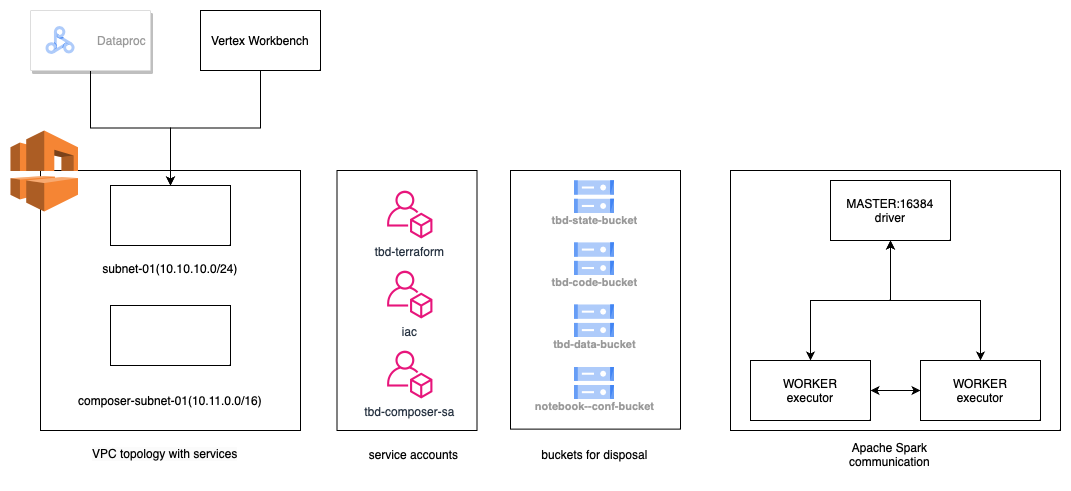

The diagram above was exported from draw.io. Its source (the exported page's mxGraphModel, read from the mxfile embedded in the PNG):
<mxGraphModel dx="2261" dy="802" grid="1" gridSize="10" guides="1" tooltips="1" connect="1" arrows="1" fold="1" page="1" pageScale="1" pageWidth="827" pageHeight="1169" math="0" shadow="0">
  <root>
    <mxCell id="0" />
    <mxCell id="1" parent="0" />
    <mxCell id="Bhmx-Kz1qSxiOcPMZ_mE-14" value="" style="rounded=0;whiteSpace=wrap;html=1;" vertex="1" parent="1">
      <mxGeometry x="-20" y="330" width="330" height="260" as="geometry" />
    </mxCell>
    <mxCell id="s-P8lAj9R_laTxJtGDZS-9" value="" style="group" parent="1" vertex="1" connectable="0">
      <mxGeometry x="-240" y="330" width="170" height="300" as="geometry" />
    </mxCell>
    <mxCell id="s-P8lAj9R_laTxJtGDZS-8" value="buckets for disposal" style="text;html=1;strokeColor=none;fillColor=none;align=center;verticalAlign=middle;whiteSpace=wrap;rounded=0;" parent="s-P8lAj9R_laTxJtGDZS-9" vertex="1">
      <mxGeometry x="22.3125" y="268.96551724137936" width="125.375" height="31.034482758620697" as="geometry" />
    </mxCell>
    <mxCell id="s-P8lAj9R_laTxJtGDZS-1" value="" style="rounded=0;whiteSpace=wrap;html=1;container=0;" parent="s-P8lAj9R_laTxJtGDZS-9" vertex="1">
      <mxGeometry width="170" height="258.62068965517244" as="geometry" />
    </mxCell>
    <mxCell id="s-P8lAj9R_laTxJtGDZS-3" value="tbd-state-bucket&lt;br&gt;" style="sketch=0;html=1;verticalAlign=top;labelPosition=center;verticalLabelPosition=bottom;align=center;spacingTop=-6;fontSize=11;fontStyle=1;fontColor=#999999;shape=image;aspect=fixed;imageAspect=0;image=data:image/svg+xml,(base64 omitted: 1124 chars);container=0;" parent="s-P8lAj9R_laTxJtGDZS-9" vertex="1">
      <mxGeometry x="63.75" y="10.344827586206897" width="40.513173540271616" height="32.79637858021987" as="geometry" />
    </mxCell>
    <mxCell id="s-P8lAj9R_laTxJtGDZS-4" value="tbd-code-bucket&lt;br&gt;" style="sketch=0;html=1;verticalAlign=top;labelPosition=center;verticalLabelPosition=bottom;align=center;spacingTop=-6;fontSize=11;fontStyle=1;fontColor=#999999;shape=image;aspect=fixed;imageAspect=0;image=data:image/svg+xml,(base64 omitted: 1124 chars);container=0;" parent="s-P8lAj9R_laTxJtGDZS-9" vertex="1">
      <mxGeometry x="63.75" y="72.4137931034483" width="40.513173540271616" height="32.79637858021987" as="geometry" />
    </mxCell>
    <mxCell id="s-P8lAj9R_laTxJtGDZS-5" value="tbd-data-bucket" style="sketch=0;html=1;verticalAlign=top;labelPosition=center;verticalLabelPosition=bottom;align=center;spacingTop=-6;fontSize=11;fontStyle=1;fontColor=#999999;shape=image;aspect=fixed;imageAspect=0;image=data:image/svg+xml,(base64 omitted: 1124 chars);container=0;" parent="s-P8lAj9R_laTxJtGDZS-9" vertex="1">
      <mxGeometry x="63.75" y="134.48275862068968" width="40.513173540271616" height="32.79637858021987" as="geometry" />
    </mxCell>
    <mxCell id="s-P8lAj9R_laTxJtGDZS-6" value="notebook--conf-bucket" style="sketch=0;html=1;verticalAlign=top;labelPosition=center;verticalLabelPosition=bottom;align=center;spacingTop=-6;fontSize=11;fontStyle=1;fontColor=#999999;shape=image;aspect=fixed;imageAspect=0;image=data:image/svg+xml,(base64 omitted: 1124 chars);container=0;" parent="s-P8lAj9R_laTxJtGDZS-9" vertex="1">
      <mxGeometry x="63.75" y="196.55172413793107" width="40.513173540271616" height="32.79637858021987" as="geometry" />
    </mxCell>
    <mxCell id="s-P8lAj9R_laTxJtGDZS-37" value="" style="group" parent="1" vertex="1" connectable="0">
      <mxGeometry x="-740" y="170" width="310" height="470" as="geometry" />
    </mxCell>
    <mxCell id="s-P8lAj9R_laTxJtGDZS-34" value="" style="group" parent="s-P8lAj9R_laTxJtGDZS-37" vertex="1" connectable="0">
      <mxGeometry width="310" height="420" as="geometry" />
    </mxCell>
    <mxCell id="s-P8lAj9R_laTxJtGDZS-26" value="" style="group" parent="s-P8lAj9R_laTxJtGDZS-34" vertex="1" connectable="0">
      <mxGeometry y="120" width="290" height="300" as="geometry" />
    </mxCell>
    <mxCell id="s-P8lAj9R_laTxJtGDZS-25" value="" style="group" parent="s-P8lAj9R_laTxJtGDZS-26" vertex="1" connectable="0">
      <mxGeometry x="30" y="40" width="260" height="260" as="geometry" />
    </mxCell>
    <mxCell id="s-P8lAj9R_laTxJtGDZS-10" value="" style="rounded=0;whiteSpace=wrap;html=1;" parent="s-P8lAj9R_laTxJtGDZS-25" vertex="1">
      <mxGeometry width="260" height="260" as="geometry" />
    </mxCell>
    <mxCell id="s-P8lAj9R_laTxJtGDZS-17" value="" style="group" parent="s-P8lAj9R_laTxJtGDZS-25" vertex="1" connectable="0">
      <mxGeometry x="70" y="15" width="170" height="98" as="geometry" />
    </mxCell>
    <mxCell id="s-P8lAj9R_laTxJtGDZS-12" value="" style="rounded=0;whiteSpace=wrap;html=1;" parent="s-P8lAj9R_laTxJtGDZS-17" vertex="1">
      <mxGeometry width="120" height="60" as="geometry" />
    </mxCell>
    <mxCell id="s-P8lAj9R_laTxJtGDZS-14" value="subnet-01(10.10.10.0/24)" style="text;html=1;strokeColor=none;fillColor=none;align=center;verticalAlign=middle;whiteSpace=wrap;rounded=0;" parent="s-P8lAj9R_laTxJtGDZS-17" vertex="1">
      <mxGeometry x="-50" y="68" width="220" height="30" as="geometry" />
    </mxCell>
    <mxCell id="s-P8lAj9R_laTxJtGDZS-23" value="" style="rounded=0;whiteSpace=wrap;html=1;" parent="s-P8lAj9R_laTxJtGDZS-25" vertex="1">
      <mxGeometry x="70" y="135" width="120" height="60" as="geometry" />
    </mxCell>
    <mxCell id="s-P8lAj9R_laTxJtGDZS-24" value="composer-subnet-01(10.11.0.0/16)" style="text;html=1;strokeColor=none;fillColor=none;align=center;verticalAlign=middle;whiteSpace=wrap;rounded=0;" parent="s-P8lAj9R_laTxJtGDZS-25" vertex="1">
      <mxGeometry x="10" y="215" width="240" height="30" as="geometry" />
    </mxCell>
    <mxCell id="s-P8lAj9R_laTxJtGDZS-11" value="" style="outlineConnect=0;dashed=0;verticalLabelPosition=bottom;verticalAlign=top;align=center;html=1;shape=mxgraph.aws3.vpc;fillColor=#F58534;gradientColor=none;" parent="s-P8lAj9R_laTxJtGDZS-26" vertex="1">
      <mxGeometry width="67.5" height="81" as="geometry" />
    </mxCell>
    <mxCell id="s-P8lAj9R_laTxJtGDZS-30" style="edgeStyle=orthogonalEdgeStyle;rounded=0;orthogonalLoop=1;jettySize=auto;html=1;" parent="s-P8lAj9R_laTxJtGDZS-34" source="s-P8lAj9R_laTxJtGDZS-28" target="s-P8lAj9R_laTxJtGDZS-12" edge="1">
      <mxGeometry relative="1" as="geometry" />
    </mxCell>
    <mxCell id="s-P8lAj9R_laTxJtGDZS-28" value="" style="strokeColor=#dddddd;shadow=1;strokeWidth=1;rounded=1;absoluteArcSize=1;arcSize=2;" parent="s-P8lAj9R_laTxJtGDZS-34" vertex="1">
      <mxGeometry x="20" width="120" height="60" as="geometry" />
    </mxCell>
    <mxCell id="s-P8lAj9R_laTxJtGDZS-29" value="Dataproc" style="editableCssRules=.*;html=1;fontColor=#999999;shape=image;verticalLabelPosition=middle;labelBackgroundColor=#ffffff;verticalAlign=middle;labelPosition=right;align=left;spacingLeft=20;part=1;points=[];imageAspect=0;image=data:image/svg+xml,(base64 omitted: 2404 chars);" parent="s-P8lAj9R_laTxJtGDZS-28" vertex="1">
      <mxGeometry width="30" height="28" relative="1" as="geometry">
        <mxPoint x="15" y="16" as="offset" />
      </mxGeometry>
    </mxCell>
    <mxCell id="s-P8lAj9R_laTxJtGDZS-32" style="edgeStyle=orthogonalEdgeStyle;rounded=0;orthogonalLoop=1;jettySize=auto;html=1;entryX=0.5;entryY=0;entryDx=0;entryDy=0;" parent="s-P8lAj9R_laTxJtGDZS-34" source="s-P8lAj9R_laTxJtGDZS-31" target="s-P8lAj9R_laTxJtGDZS-12" edge="1">
      <mxGeometry relative="1" as="geometry" />
    </mxCell>
    <mxCell id="s-P8lAj9R_laTxJtGDZS-31" value="" style="rounded=0;whiteSpace=wrap;html=1;" parent="s-P8lAj9R_laTxJtGDZS-34" vertex="1">
      <mxGeometry x="190" width="120" height="60" as="geometry" />
    </mxCell>
    <mxCell id="s-P8lAj9R_laTxJtGDZS-33" value="Vertex Workbench" style="text;html=1;strokeColor=none;fillColor=none;align=center;verticalAlign=middle;whiteSpace=wrap;rounded=0;" parent="s-P8lAj9R_laTxJtGDZS-34" vertex="1">
      <mxGeometry x="190" y="15" width="120" height="30" as="geometry" />
    </mxCell>
    <mxCell id="s-P8lAj9R_laTxJtGDZS-35" value="&lt;span style=&quot;caret-color: rgb(0, 0, 0); color: rgb(0, 0, 0); font-family: Helvetica; font-size: 12px; font-style: normal; font-variant-caps: normal; font-weight: 400; letter-spacing: normal; text-align: center; text-indent: 0px; text-transform: none; word-spacing: 0px; -webkit-text-stroke-width: 0px; background-color: rgb(251, 251, 251); text-decoration: none; float: none; display: inline !important;&quot;&gt;VPC topology with services&lt;br&gt;&lt;br&gt;&lt;/span&gt;" style="text;whiteSpace=wrap;html=1;" parent="s-P8lAj9R_laTxJtGDZS-37" vertex="1">
      <mxGeometry x="80" y="430" width="180" height="40" as="geometry" />
    </mxCell>
    <mxCell id="Bhmx-Kz1qSxiOcPMZ_mE-7" value="MASTER:16384&lt;br&gt;driver" style="rounded=0;whiteSpace=wrap;html=1;" vertex="1" parent="1">
      <mxGeometry x="80" y="340" width="120" height="60" as="geometry" />
    </mxCell>
    <mxCell id="Bhmx-Kz1qSxiOcPMZ_mE-10" style="edgeStyle=orthogonalEdgeStyle;rounded=0;orthogonalLoop=1;jettySize=auto;html=1;entryX=0.5;entryY=1;entryDx=0;entryDy=0;startArrow=classic;startFill=1;" edge="1" parent="1" source="Bhmx-Kz1qSxiOcPMZ_mE-8" target="Bhmx-Kz1qSxiOcPMZ_mE-7">
      <mxGeometry relative="1" as="geometry" />
    </mxCell>
    <mxCell id="Bhmx-Kz1qSxiOcPMZ_mE-12" style="edgeStyle=orthogonalEdgeStyle;rounded=0;orthogonalLoop=1;jettySize=auto;html=1;startArrow=classic;startFill=1;" edge="1" parent="1" source="Bhmx-Kz1qSxiOcPMZ_mE-8" target="Bhmx-Kz1qSxiOcPMZ_mE-9">
      <mxGeometry relative="1" as="geometry" />
    </mxCell>
    <mxCell id="Bhmx-Kz1qSxiOcPMZ_mE-8" value="WORKER&lt;br&gt;executor" style="rounded=0;whiteSpace=wrap;html=1;" vertex="1" parent="1">
      <mxGeometry y="520" width="120" height="60" as="geometry" />
    </mxCell>
    <mxCell id="Bhmx-Kz1qSxiOcPMZ_mE-11" style="edgeStyle=orthogonalEdgeStyle;rounded=0;orthogonalLoop=1;jettySize=auto;html=1;entryX=0.5;entryY=1;entryDx=0;entryDy=0;startArrow=classic;startFill=1;" edge="1" parent="1" source="Bhmx-Kz1qSxiOcPMZ_mE-9" target="Bhmx-Kz1qSxiOcPMZ_mE-7">
      <mxGeometry relative="1" as="geometry">
        <mxPoint x="140" y="430" as="targetPoint" />
      </mxGeometry>
    </mxCell>
    <mxCell id="Bhmx-Kz1qSxiOcPMZ_mE-9" value="WORKER&lt;br&gt;executor" style="rounded=0;whiteSpace=wrap;html=1;" vertex="1" parent="1">
      <mxGeometry x="170" y="520" width="120" height="60" as="geometry" />
    </mxCell>
    <mxCell id="Bhmx-Kz1qSxiOcPMZ_mE-13" value="" style="group" vertex="1" connectable="0" parent="1">
      <mxGeometry x="-413.5" y="330" width="140" height="300" as="geometry" />
    </mxCell>
    <mxCell id="Bhmx-Kz1qSxiOcPMZ_mE-5" value="" style="rounded=0;whiteSpace=wrap;html=1;" vertex="1" parent="Bhmx-Kz1qSxiOcPMZ_mE-13">
      <mxGeometry width="140" height="260" as="geometry" />
    </mxCell>
    <mxCell id="Bhmx-Kz1qSxiOcPMZ_mE-1" value="tbd-terraform&lt;br&gt;" style="sketch=0;outlineConnect=0;fontColor=#232F3E;gradientColor=none;fillColor=#E7157B;strokeColor=none;dashed=0;verticalLabelPosition=bottom;verticalAlign=top;align=center;html=1;fontSize=12;fontStyle=0;aspect=fixed;pointerEvents=1;shape=mxgraph.aws4.organizations_account;" vertex="1" parent="Bhmx-Kz1qSxiOcPMZ_mE-13">
      <mxGeometry x="50" y="20" width="45.54" height="48" as="geometry" />
    </mxCell>
    <mxCell id="Bhmx-Kz1qSxiOcPMZ_mE-3" value="iac&lt;br&gt;" style="sketch=0;outlineConnect=0;fontColor=#232F3E;gradientColor=none;fillColor=#E7157B;strokeColor=none;dashed=0;verticalLabelPosition=bottom;verticalAlign=top;align=center;html=1;fontSize=12;fontStyle=0;aspect=fixed;pointerEvents=1;shape=mxgraph.aws4.organizations_account;" vertex="1" parent="Bhmx-Kz1qSxiOcPMZ_mE-13">
      <mxGeometry x="50" y="100" width="45.54" height="48" as="geometry" />
    </mxCell>
    <mxCell id="Bhmx-Kz1qSxiOcPMZ_mE-4" value="tbd-composer-sa" style="sketch=0;outlineConnect=0;fontColor=#232F3E;gradientColor=none;fillColor=#E7157B;strokeColor=none;dashed=0;verticalLabelPosition=bottom;verticalAlign=top;align=center;html=1;fontSize=12;fontStyle=0;aspect=fixed;pointerEvents=1;shape=mxgraph.aws4.organizations_account;" vertex="1" parent="Bhmx-Kz1qSxiOcPMZ_mE-13">
      <mxGeometry x="50" y="180" width="45.54" height="48" as="geometry" />
    </mxCell>
    <mxCell id="Bhmx-Kz1qSxiOcPMZ_mE-6" value="service accounts" style="text;html=1;strokeColor=none;fillColor=none;align=center;verticalAlign=middle;whiteSpace=wrap;rounded=0;" vertex="1" parent="Bhmx-Kz1qSxiOcPMZ_mE-13">
      <mxGeometry x="14.622500000000002" y="268.9655172413793" width="125.375" height="31.034482758620697" as="geometry" />
    </mxCell>
    <mxCell id="Bhmx-Kz1qSxiOcPMZ_mE-15" value="Apache Spark communication" style="text;html=1;strokeColor=none;fillColor=none;align=center;verticalAlign=middle;whiteSpace=wrap;rounded=0;" vertex="1" parent="1">
      <mxGeometry x="77.3125" y="598.9655172413793" width="125.375" height="31.034482758620697" as="geometry" />
    </mxCell>
  </root>
</mxGraphModel>